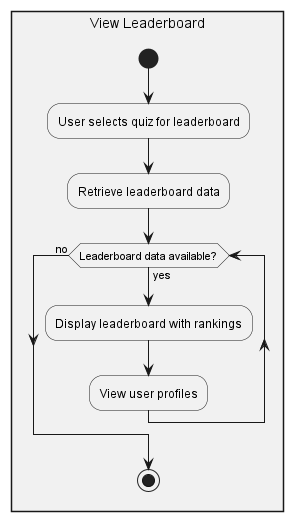

The diagram above was rendered by PlantUML. Its source (embedded in the PNG):
@startuml View Leaderboard

rectangle "View Leaderboard" {
 
    start
    :User selects quiz for leaderboard;
    :Retrieve leaderboard data;
    while (Leaderboard data available?) is (yes)
    :Display leaderboard with rankings;
    :View user profiles;
    endwhile (no)
    stop

}
@enduml